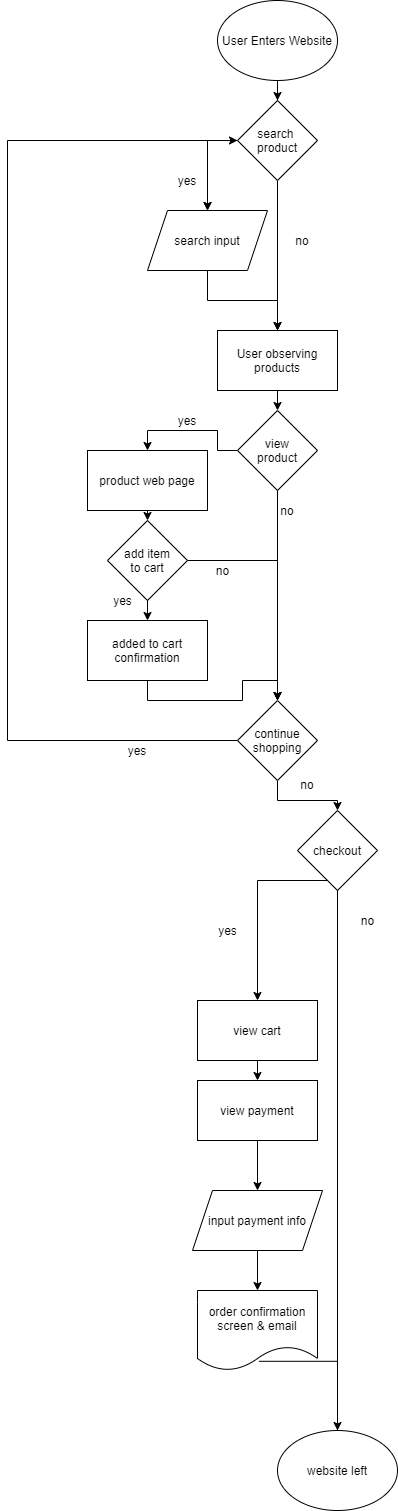

The diagram above was exported from draw.io. Its source (the exported page's mxGraphModel, read from the mxfile embedded in the PNG):
<mxGraphModel dx="1419" dy="839" grid="1" gridSize="10" guides="1" tooltips="1" connect="1" arrows="1" fold="1" page="1" pageScale="1" pageWidth="850" pageHeight="1100" math="0" shadow="0">
  <root>
    <mxCell id="0" />
    <mxCell id="1" parent="0" />
    <mxCell id="12" style="edgeStyle=orthogonalEdgeStyle;rounded=0;orthogonalLoop=1;jettySize=auto;html=1;exitX=0.5;exitY=1;exitDx=0;exitDy=0;entryX=0.5;entryY=0;entryDx=0;entryDy=0;" edge="1" parent="1">
      <mxGeometry relative="1" as="geometry">
        <mxPoint x="80" y="200" as="sourcePoint" />
        <mxPoint x="80" y="230" as="targetPoint" />
      </mxGeometry>
    </mxCell>
    <mxCell id="72" style="edgeStyle=orthogonalEdgeStyle;rounded=0;orthogonalLoop=1;jettySize=auto;html=1;exitX=0.5;exitY=1;exitDx=0;exitDy=0;entryX=0.5;entryY=0;entryDx=0;entryDy=0;" edge="1" parent="1" source="13" target="70">
      <mxGeometry relative="1" as="geometry" />
    </mxCell>
    <mxCell id="13" value="User observing products" style="rounded=0;whiteSpace=wrap;html=1;" vertex="1" parent="1">
      <mxGeometry x="90" y="350" width="120" height="60" as="geometry" />
    </mxCell>
    <mxCell id="24" style="edgeStyle=orthogonalEdgeStyle;rounded=0;orthogonalLoop=1;jettySize=auto;html=1;exitX=0.5;exitY=1;exitDx=0;exitDy=0;entryX=0.5;entryY=0;entryDx=0;entryDy=0;" edge="1" parent="1" target="21">
      <mxGeometry relative="1" as="geometry">
        <mxPoint x="20" y="600" as="sourcePoint" />
      </mxGeometry>
    </mxCell>
    <mxCell id="23" style="edgeStyle=orthogonalEdgeStyle;rounded=0;orthogonalLoop=1;jettySize=auto;html=1;exitX=0.5;exitY=1;exitDx=0;exitDy=0;entryX=0.5;entryY=0;entryDx=0;entryDy=0;" edge="1" parent="1" source="21">
      <mxGeometry relative="1" as="geometry">
        <mxPoint x="150" y="720" as="targetPoint" />
      </mxGeometry>
    </mxCell>
    <mxCell id="21" value="added to cart&lt;br&gt;confirmation" style="whiteSpace=wrap;html=1;" vertex="1" parent="1">
      <mxGeometry x="-40" y="640" width="120" height="60" as="geometry" />
    </mxCell>
    <mxCell id="38" style="edgeStyle=orthogonalEdgeStyle;rounded=0;orthogonalLoop=1;jettySize=auto;html=1;entryX=0.5;entryY=0;entryDx=0;entryDy=0;" edge="1" parent="1" target="40">
      <mxGeometry relative="1" as="geometry">
        <mxPoint x="220" y="900" as="sourcePoint" />
        <mxPoint x="130" y="940" as="targetPoint" />
      </mxGeometry>
    </mxCell>
    <mxCell id="47" style="edgeStyle=orthogonalEdgeStyle;rounded=0;orthogonalLoop=1;jettySize=auto;html=1;exitX=0.5;exitY=1;exitDx=0;exitDy=0;entryX=0.5;entryY=0;entryDx=0;entryDy=0;" edge="1" parent="1" source="40" target="41">
      <mxGeometry relative="1" as="geometry" />
    </mxCell>
    <mxCell id="40" value="view cart" style="whiteSpace=wrap;html=1;" vertex="1" parent="1">
      <mxGeometry x="70" y="1020" width="120" height="60" as="geometry" />
    </mxCell>
    <mxCell id="55" style="edgeStyle=orthogonalEdgeStyle;rounded=0;orthogonalLoop=1;jettySize=auto;html=1;entryX=0.5;entryY=0;entryDx=0;entryDy=0;" edge="1" parent="1" source="41" target="53">
      <mxGeometry relative="1" as="geometry" />
    </mxCell>
    <mxCell id="41" value="view payment" style="whiteSpace=wrap;html=1;" vertex="1" parent="1">
      <mxGeometry x="70" y="1100" width="120" height="60" as="geometry" />
    </mxCell>
    <mxCell id="45" style="edgeStyle=orthogonalEdgeStyle;rounded=0;orthogonalLoop=1;jettySize=auto;html=1;exitX=0.5;exitY=1;exitDx=0;exitDy=0;entryX=0.5;entryY=0;entryDx=0;entryDy=0;" edge="1" parent="1">
      <mxGeometry relative="1" as="geometry">
        <mxPoint x="130" y="1270" as="sourcePoint" />
        <mxPoint x="130" y="1310" as="targetPoint" />
      </mxGeometry>
    </mxCell>
    <mxCell id="44" style="edgeStyle=orthogonalEdgeStyle;rounded=0;orthogonalLoop=1;jettySize=auto;html=1;entryX=0.5;entryY=0;entryDx=0;entryDy=0;exitX=0.512;exitY=0.885;exitDx=0;exitDy=0;exitPerimeter=0;" edge="1" parent="1" source="56">
      <mxGeometry relative="1" as="geometry">
        <mxPoint x="120" y="1410" as="sourcePoint" />
        <mxPoint x="210" y="1510" as="targetPoint" />
      </mxGeometry>
    </mxCell>
    <mxCell id="61" style="edgeStyle=orthogonalEdgeStyle;rounded=0;orthogonalLoop=1;jettySize=auto;html=1;entryX=0.5;entryY=0;entryDx=0;entryDy=0;" edge="1" parent="1" source="49" target="59">
      <mxGeometry relative="1" as="geometry" />
    </mxCell>
    <mxCell id="49" value="User Enters Website" style="ellipse;whiteSpace=wrap;html=1;" vertex="1" parent="1">
      <mxGeometry x="90" y="20" width="120" height="80" as="geometry" />
    </mxCell>
    <mxCell id="53" value="input payment info" style="shape=parallelogram;perimeter=parallelogramPerimeter;whiteSpace=wrap;html=1;fixedSize=1;" vertex="1" parent="1">
      <mxGeometry x="65" y="1210" width="130" height="60" as="geometry" />
    </mxCell>
    <mxCell id="56" value="order confirmation&lt;br&gt;screen &amp;amp; email" style="shape=document;whiteSpace=wrap;html=1;boundedLbl=1;" vertex="1" parent="1">
      <mxGeometry x="70" y="1310" width="120" height="80" as="geometry" />
    </mxCell>
    <mxCell id="58" value="website left" style="ellipse;whiteSpace=wrap;html=1;" vertex="1" parent="1">
      <mxGeometry x="150" y="1450" width="120" height="80" as="geometry" />
    </mxCell>
    <mxCell id="62" style="edgeStyle=orthogonalEdgeStyle;rounded=0;orthogonalLoop=1;jettySize=auto;html=1;exitX=0;exitY=0.5;exitDx=0;exitDy=0;entryX=0.5;entryY=0;entryDx=0;entryDy=0;" edge="1" parent="1" source="59">
      <mxGeometry relative="1" as="geometry">
        <mxPoint x="80" y="230" as="targetPoint" />
      </mxGeometry>
    </mxCell>
    <mxCell id="63" style="edgeStyle=orthogonalEdgeStyle;rounded=0;orthogonalLoop=1;jettySize=auto;html=1;entryX=0.5;entryY=0;entryDx=0;entryDy=0;" edge="1" parent="1" source="59" target="13">
      <mxGeometry relative="1" as="geometry" />
    </mxCell>
    <mxCell id="59" value="search&amp;nbsp;&lt;br&gt;product" style="rhombus;whiteSpace=wrap;html=1;" vertex="1" parent="1">
      <mxGeometry x="110" y="120" width="80" height="80" as="geometry" />
    </mxCell>
    <mxCell id="64" value="yes" style="text;html=1;strokeColor=none;fillColor=none;align=center;verticalAlign=middle;whiteSpace=wrap;rounded=0;" vertex="1" parent="1">
      <mxGeometry x="40" y="190" width="40" height="20" as="geometry" />
    </mxCell>
    <mxCell id="65" value="no" style="text;html=1;strokeColor=none;fillColor=none;align=center;verticalAlign=middle;whiteSpace=wrap;rounded=0;" vertex="1" parent="1">
      <mxGeometry x="155" y="250" width="40" height="20" as="geometry" />
    </mxCell>
    <mxCell id="69" style="edgeStyle=orthogonalEdgeStyle;rounded=0;orthogonalLoop=1;jettySize=auto;html=1;exitX=0.5;exitY=1;exitDx=0;exitDy=0;entryX=0.5;entryY=0;entryDx=0;entryDy=0;" edge="1" parent="1" source="68" target="13">
      <mxGeometry relative="1" as="geometry" />
    </mxCell>
    <mxCell id="68" value="search input" style="shape=parallelogram;perimeter=parallelogramPerimeter;whiteSpace=wrap;html=1;fixedSize=1;" vertex="1" parent="1">
      <mxGeometry x="20" y="230" width="120" height="60" as="geometry" />
    </mxCell>
    <mxCell id="71" style="edgeStyle=orthogonalEdgeStyle;rounded=0;orthogonalLoop=1;jettySize=auto;html=1;entryX=0.5;entryY=0;entryDx=0;entryDy=0;" edge="1" parent="1" source="70">
      <mxGeometry relative="1" as="geometry">
        <mxPoint x="150" y="720" as="targetPoint" />
      </mxGeometry>
    </mxCell>
    <mxCell id="75" style="edgeStyle=orthogonalEdgeStyle;rounded=0;orthogonalLoop=1;jettySize=auto;html=1;exitX=0;exitY=0.5;exitDx=0;exitDy=0;entryX=0.5;entryY=0;entryDx=0;entryDy=0;" edge="1" parent="1" source="70" target="74">
      <mxGeometry relative="1" as="geometry" />
    </mxCell>
    <mxCell id="70" value="view&lt;br&gt;product" style="rhombus;whiteSpace=wrap;html=1;" vertex="1" parent="1">
      <mxGeometry x="110" y="430" width="80" height="80" as="geometry" />
    </mxCell>
    <mxCell id="76" style="edgeStyle=orthogonalEdgeStyle;rounded=0;orthogonalLoop=1;jettySize=auto;html=1;exitX=0.5;exitY=1;exitDx=0;exitDy=0;entryX=0.5;entryY=0;entryDx=0;entryDy=0;" edge="1" parent="1" source="74">
      <mxGeometry relative="1" as="geometry">
        <mxPoint x="20" y="540" as="targetPoint" />
      </mxGeometry>
    </mxCell>
    <mxCell id="74" value="product web page" style="rounded=0;whiteSpace=wrap;html=1;" vertex="1" parent="1">
      <mxGeometry x="-40" y="470" width="120" height="60" as="geometry" />
    </mxCell>
    <mxCell id="77" value="yes" style="text;html=1;strokeColor=none;fillColor=none;align=center;verticalAlign=middle;whiteSpace=wrap;rounded=0;" vertex="1" parent="1">
      <mxGeometry x="40" y="430" width="40" height="20" as="geometry" />
    </mxCell>
    <mxCell id="78" value="no&lt;br&gt;" style="text;html=1;strokeColor=none;fillColor=none;align=center;verticalAlign=middle;whiteSpace=wrap;rounded=0;" vertex="1" parent="1">
      <mxGeometry x="90" y="520" width="140" height="20" as="geometry" />
    </mxCell>
    <mxCell id="83" style="edgeStyle=orthogonalEdgeStyle;rounded=0;orthogonalLoop=1;jettySize=auto;html=1;exitX=0;exitY=0.5;exitDx=0;exitDy=0;entryX=0;entryY=0.5;entryDx=0;entryDy=0;" edge="1" parent="1" source="79" target="59">
      <mxGeometry relative="1" as="geometry">
        <Array as="points">
          <mxPoint x="-120" y="760" />
          <mxPoint x="-120" y="160" />
        </Array>
      </mxGeometry>
    </mxCell>
    <mxCell id="89" style="edgeStyle=orthogonalEdgeStyle;rounded=0;orthogonalLoop=1;jettySize=auto;html=1;exitX=0.5;exitY=1;exitDx=0;exitDy=0;entryX=0.5;entryY=0;entryDx=0;entryDy=0;" edge="1" parent="1" source="79" target="85">
      <mxGeometry relative="1" as="geometry" />
    </mxCell>
    <mxCell id="79" value="continue shopping" style="rhombus;whiteSpace=wrap;html=1;" vertex="1" parent="1">
      <mxGeometry x="110" y="720" width="80" height="80" as="geometry" />
    </mxCell>
    <mxCell id="84" value="yes" style="text;html=1;strokeColor=none;fillColor=none;align=center;verticalAlign=middle;whiteSpace=wrap;rounded=0;" vertex="1" parent="1">
      <mxGeometry x="-10" y="760" width="40" height="20" as="geometry" />
    </mxCell>
    <mxCell id="93" style="edgeStyle=orthogonalEdgeStyle;rounded=0;orthogonalLoop=1;jettySize=auto;html=1;exitX=0.5;exitY=1;exitDx=0;exitDy=0;entryX=0.5;entryY=0;entryDx=0;entryDy=0;" edge="1" parent="1" source="85" target="58">
      <mxGeometry relative="1" as="geometry" />
    </mxCell>
    <mxCell id="85" value="checkout" style="rhombus;whiteSpace=wrap;html=1;" vertex="1" parent="1">
      <mxGeometry x="170" y="830" width="80" height="80" as="geometry" />
    </mxCell>
    <mxCell id="87" value="no" style="text;html=1;strokeColor=none;fillColor=none;align=center;verticalAlign=middle;whiteSpace=wrap;rounded=0;" vertex="1" parent="1">
      <mxGeometry x="160" y="794" width="40" height="20" as="geometry" />
    </mxCell>
    <mxCell id="91" value="yes" style="text;html=1;align=center;verticalAlign=middle;resizable=0;points=[];autosize=1;" vertex="1" parent="1">
      <mxGeometry x="85" y="940" width="30" height="20" as="geometry" />
    </mxCell>
    <mxCell id="92" value="no" style="text;html=1;align=center;verticalAlign=middle;resizable=0;points=[];autosize=1;" vertex="1" parent="1">
      <mxGeometry x="225" y="930" width="30" height="20" as="geometry" />
    </mxCell>
    <mxCell id="97" style="edgeStyle=orthogonalEdgeStyle;rounded=0;orthogonalLoop=1;jettySize=auto;html=1;entryX=0.5;entryY=0;entryDx=0;entryDy=0;" edge="1" parent="1" source="94" target="79">
      <mxGeometry relative="1" as="geometry" />
    </mxCell>
    <mxCell id="94" value="add item&lt;br&gt;to cart" style="rhombus;whiteSpace=wrap;html=1;" vertex="1" parent="1">
      <mxGeometry x="-20" y="540" width="80" height="80" as="geometry" />
    </mxCell>
    <mxCell id="98" value="no" style="text;html=1;align=center;verticalAlign=middle;resizable=0;points=[];autosize=1;" vertex="1" parent="1">
      <mxGeometry x="80" y="580" width="30" height="20" as="geometry" />
    </mxCell>
    <mxCell id="99" value="yes" style="text;html=1;align=center;verticalAlign=middle;resizable=0;points=[];autosize=1;" vertex="1" parent="1">
      <mxGeometry x="-20" y="610" width="30" height="20" as="geometry" />
    </mxCell>
  </root>
</mxGraphModel>